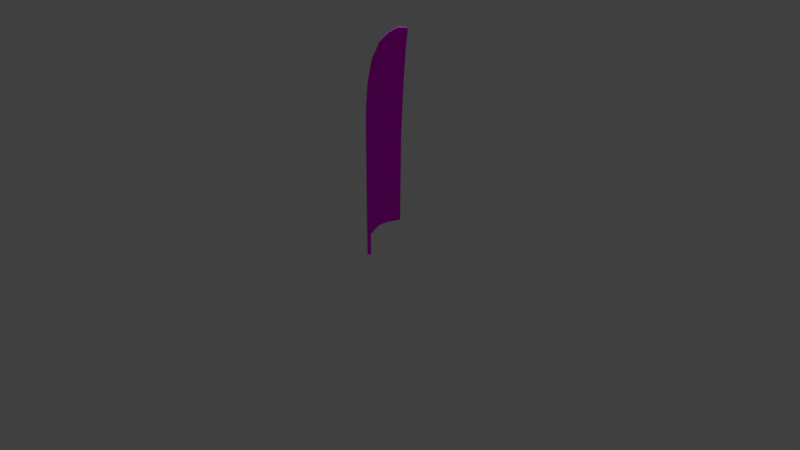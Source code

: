 # Source: flag.blend  (saved by Blender 2.79.0; exported with 4.5.12 LTS)
import bpy
from mathutils import Matrix  # noqa: F401  (used for matrix-valued properties, if any)

bpy.ops.wm.read_factory_settings(use_empty=True)
scene = bpy.context.scene
scene.name = 'Scene'

# ---- collections
col_collection_1 = bpy.data.collections.new('Collection 1'); scene.collection.children.link(col_collection_1)

# ---- images (referenced by path relative to the original .blend; pixels are not part of the script)
import os
ASSET_DIR = os.environ.get("B2B_ASSET_DIR", "")  # directory of the original .blend (textures are referenced by path, not embedded)
HERE = os.path.dirname(os.path.abspath(__file__))  # packed textures are extracted next to this script under _unpacked/

def load_image(name, relpath, width, height, colorspace="sRGB"):
    """Load a texture the original file referenced (path relative to the .blend, or extracted next to this script)."""
    p = next((c for c in (os.path.join(HERE, relpath), os.path.join(ASSET_DIR, relpath)) if relpath and os.path.exists(c)), "")
    if p:
        img = bpy.data.images.load(p, check_existing=True)
        img.name = name
    else:  # same state as the original file: an image datablock whose file is absent (Cycles renders it pink)
        img = bpy.data.images.new(name, width, height)
        img.source = "FILE"
        img.filepath = "//" + (relpath or name)
    img.colorspace_settings.name = colorspace
    return img
img_flag_uv_png = load_image('flag_uv.png', 'flag_uv.png', 1024, 1024, 'sRGB')

# ---- materials (node trees are filled in below, after node groups)
mat_material_001 = bpy.data.materials.new('Material.001')
mat_material_001.alpha_threshold = 0.0
mat_material_001.roughness = 0.5

# ---- node groups
ng_alphablend = bpy.data.node_groups.new('AlphaBlend', 'ShaderNodeTree')
_s = ng_alphablend.interface.new_socket(name='Shader', in_out='OUTPUT', socket_type='NodeSocketShader')
_s = ng_alphablend.interface.new_socket(name='Shader', in_out='INPUT', socket_type='NodeSocketShader')
_s = ng_alphablend.interface.new_socket(name='Alpha', in_out='INPUT', socket_type='NodeSocketFloat')
_s.subtype = 'FACTOR'
_s.default_value = 1.0
_s.min_value = 0.0
_s.max_value = 1.0
_N = ng_alphablend.nodes; _L = ng_alphablend.links
n0 = _N.new('ShaderNodeBsdfTransparent'); n0.name = 'Transparent BSDF'; n0.location = (-147, -61)
n1 = _N.new('NodeGroupInput'); n1.name = 'Group Input'; n1.location = (-291, 147)
n2 = _N.new('NodeGroupOutput'); n2.name = 'Group Output'; n2.location = (345, -29)
n3 = _N.new('ShaderNodeMixShader'); n3.name = 'Mix Shader'; n3.location = (137, -24)
_L.new(n0.outputs[0], n3.inputs[1])
_L.new(n3.outputs[0], n2.inputs[0])
_L.new(n1.outputs[0], n3.inputs[2])
_L.new(n1.outputs[1], n3.inputs[0])
n2.is_active_output = True
ng_emissive = bpy.data.node_groups.new('Emissive', 'ShaderNodeTree')
_s = ng_emissive.interface.new_socket(name='Emission', in_out='OUTPUT', socket_type='NodeSocketShader')
_s = ng_emissive.interface.new_socket(name='Color', in_out='INPUT', socket_type='NodeSocketColor')
_s.default_value = (0.8, 0.8, 0.8, 1.0)
_s = ng_emissive.interface.new_socket(name='Factor', in_out='INPUT', socket_type='NodeSocketColor')
_N = ng_emissive.nodes; _L = ng_emissive.links
n0 = _N.new('NodeGroupOutput'); n0.name = 'Group Output'; n0.location = (261, -8)
n1 = _N.new('NodeGroupInput'); n1.name = 'Group Input'; n1.location = (-483, 17)
n2 = _N.new('ShaderNodeMix'); n2.name = 'Mix'; n2.location = (-211, 6)
n2.data_type = 'RGBA'
n2.blend_type = 'MULTIPLY'
n2.inputs[0].default_value = 1.0
n3 = _N.new('ShaderNodeEmission'); n3.name = 'Emission'; n3.location = (6, 10)
_L.new(n3.outputs[0], n0.inputs[0])
_L.new(n2.outputs[2], n3.inputs[0])
_L.new(n1.outputs[0], n2.inputs[6])
_L.new(n1.outputs[1], n2.inputs[7])
n0.is_active_output = True
ng_alphamask = bpy.data.node_groups.new('AlphaMask', 'ShaderNodeTree')
_s = ng_alphamask.interface.new_socket(name='Shader', in_out='OUTPUT', socket_type='NodeSocketShader')
_s = ng_alphamask.interface.new_socket(name='Shader', in_out='INPUT', socket_type='NodeSocketShader')
_s = ng_alphamask.interface.new_socket(name='Alpha', in_out='INPUT', socket_type='NodeSocketFloat')
_s.default_value = 1.0
_s.min_value = 0.0
_s.max_value = 1.0
_s = ng_alphamask.interface.new_socket(name='AlphaCutoff', in_out='INPUT', socket_type='NodeSocketFloat')
_s.default_value = 0.5
_s.min_value = 0.0
_s.max_value = 1.0
_N = ng_alphamask.nodes; _L = ng_alphamask.links
n0 = _N.new('NodeGroupOutput'); n0.name = 'Group Output'; n0.location = (308, -58)
n1 = _N.new('ShaderNodeMath'); n1.name = 'Math'; n1.location = (-117, 182)
n1.operation = 'LESS_THAN'
n2 = _N.new('ShaderNodeBsdfTransparent'); n2.name = 'Transparent BSDF'; n2.location = (-124, -163)
n3 = _N.new('NodeGroupInput'); n3.name = 'Group Input'; n3.location = (-364, 23)
n4 = _N.new('ShaderNodeMixShader'); n4.name = 'Mix Shader'; n4.location = (105, -44)
_L.new(n2.outputs[0], n4.inputs[2])
_L.new(n3.outputs[0], n4.inputs[1])
_L.new(n3.outputs[1], n1.inputs[0])
_L.new(n3.outputs[2], n1.inputs[1])
_L.new(n4.outputs[0], n0.inputs[0])
_L.new(n1.outputs[0], n4.inputs[0])
n0.is_active_output = True
ng_gltf_metallic_roughness = bpy.data.node_groups.new('glTF Metallic Roughness', 'ShaderNodeTree')
_s = ng_gltf_metallic_roughness.interface.new_socket(name='Shader', in_out='OUTPUT', socket_type='NodeSocketShader')
_s = ng_gltf_metallic_roughness.interface.new_socket(name='BaseColor', in_out='INPUT', socket_type='NodeSocketColor')
_s.default_value = (1.0, 1.0, 1.0, 1.0)
_s = ng_gltf_metallic_roughness.interface.new_socket(name='BaseColorFactor', in_out='INPUT', socket_type='NodeSocketColor')
_s.default_value = (1.0, 1.0, 1.0, 1.0)
_s = ng_gltf_metallic_roughness.interface.new_socket(name='MetallicRoughness', in_out='INPUT', socket_type='NodeSocketColor')
_s.default_value = (1.0, 1.0, 1.0, 1.0)
_s = ng_gltf_metallic_roughness.interface.new_socket(name='MetallicFactor', in_out='INPUT', socket_type='NodeSocketFloat')
_s.subtype = 'FACTOR'
_s.default_value = 1.0
_s.min_value = 0.0
_s.max_value = 1.0
_s = ng_gltf_metallic_roughness.interface.new_socket(name='RoughnessFactor', in_out='INPUT', socket_type='NodeSocketFloat')
_s.subtype = 'FACTOR'
_s.default_value = 1.0
_s.min_value = 0.0
_s.max_value = 1.0
_s = ng_gltf_metallic_roughness.interface.new_socket(name='Normal', in_out='INPUT', socket_type='NodeSocketColor')
_s.default_value = (0.5, 0.5, 1.0, 1.0)
_s = ng_gltf_metallic_roughness.interface.new_socket(name='NormalScale', in_out='INPUT', socket_type='NodeSocketFloat')
_s.default_value = 1.0
_s.min_value = -1e+04
_s.max_value = 1e+04
_s = ng_gltf_metallic_roughness.interface.new_socket(name='Occlusion', in_out='INPUT', socket_type='NodeSocketColor')
_s.default_value = (1.0, 1.0, 1.0, 1.0)
_s = ng_gltf_metallic_roughness.interface.new_socket(name='OcclusionStrength', in_out='INPUT', socket_type='NodeSocketFloat')
_s.subtype = 'FACTOR'
_s.default_value = 1.0
_s.min_value = 0.0
_s.max_value = 1.0
_s = ng_gltf_metallic_roughness.interface.new_socket(name='Emissive', in_out='INPUT', socket_type='NodeSocketColor')
_s.default_value = (1.0, 1.0, 1.0, 1.0)
_s = ng_gltf_metallic_roughness.interface.new_socket(name='EmissiveFactor', in_out='INPUT', socket_type='NodeSocketColor')
_s = ng_gltf_metallic_roughness.interface.new_socket(name='Alpha', in_out='INPUT', socket_type='NodeSocketFloat')
_s.subtype = 'FACTOR'
_s.default_value = 1.0
_s.min_value = 0.0
_s.max_value = 1.0
_s = ng_gltf_metallic_roughness.interface.new_socket(name='AlphaCutoff', in_out='INPUT', socket_type='NodeSocketFloat')
_s.default_value = 0.5
_s.min_value = 0.0
_s.max_value = 1.1
_s = ng_gltf_metallic_roughness.interface.new_socket(name='AlphaMode', in_out='INPUT', socket_type='NodeSocketFloat')
_s.subtype = 'FACTOR'
_s.min_value = 0.0
_s.max_value = 1.0
_s = ng_gltf_metallic_roughness.interface.new_socket(name='DoubleSided', in_out='INPUT', socket_type='NodeSocketFloat')
_s.subtype = 'FACTOR'
_s.min_value = 0.0
_s.max_value = 1.0
_s = ng_gltf_metallic_roughness.interface.new_socket(name='Use COLOR_0', in_out='INPUT', socket_type='NodeSocketFloat')
_s.subtype = 'FACTOR'
_s.min_value = 0.0
_s.max_value = 1.0
_s = ng_gltf_metallic_roughness.interface.new_socket(name='COLOR_0', in_out='INPUT', socket_type='NodeSocketColor')
_N = ng_gltf_metallic_roughness.nodes; _L = ng_gltf_metallic_roughness.links
n0 = _N.new('NodeFrame'); n0.name = 'Frame.001'; n0.location = (-1602, -141)
n0.label = 'Final Metallic'
n0.width = 200
n1 = _N.new('NodeFrame'); n1.name = 'Frame.002'; n1.location = (-1608, -457)
n1.label = 'Final Rougness'
n1.width = 200
n2 = _N.new('NodeFrame'); n2.name = 'Frame.005'; n2.location = (-1842, 280)
n2.label = 'Final Normal'
n2.width = 1085
n3 = _N.new('NodeFrame'); n3.name = 'Frame'; n3.location = (-2631, 1036)
n3.label = 'Final Base Color'
n3.width = 993
n4 = _N.new('NodeFrame'); n4.name = 'Frame  Lambert Cook Torrance'; n4.location = (-247, 572)
n4.label = 'Frame  Lambert Cook Torrance'
n4.width = 854
n5 = _N.new('ShaderNodeAddShader'); n5.name = 'Add Shader.001'; n5.location = (1127, -151)
n6 = _N.new('ShaderNodeGroup'); n6.name = 'Group.001'; n6.location = (1448, -7)
n6.width = 224
n6.node_tree = ng_alphablend
n7 = _N.new('ShaderNodeGroup'); n7.name = 'Group.003'; n7.location = (44, -487)
n7.width = 229
n7.node_tree = ng_emissive
n8 = _N.new('ShaderNodeMath'); n8.name = 'Math'; n8.location = (30, -30)
n8.operation = 'MULTIPLY'
n8.use_clamp = True
n9 = _N.new('ShaderNodeGroup'); n9.name = 'Group.002'; n9.location = (1553, -296)
n9.width = 228
n9.node_tree = ng_alphamask
n10 = _N.new('ShaderNodeMath'); n10.name = 'Math.002'; n10.location = (1294, -207)
n10.operation = 'GREATER_THAN'
n10.use_clamp = True
n11 = _N.new('ShaderNodeMath'); n11.name = 'Math.001'; n11.location = (30, -30)
n11.operation = 'MULTIPLY'
n11.use_clamp = True
n12 = _N.new('ShaderNodeSeparateColor'); n12.name = 'Separate RGB'; n12.location = (-1989, -150)
n13 = _N.new('ShaderNodeVectorMath'); n13.name = 'Vector Math'; n13.location = (915, -164)
n13.operation = 'NORMALIZE'
n13.inputs[1].default_value = (0.5, 0.5, 0.5)
n14 = _N.new('ShaderNodeCombineXYZ'); n14.name = 'Combine XYZ'; n14.location = (713, -202)
n15 = _N.new('ShaderNodeMath'); n15.name = 'Math.004'; n15.location = (493, -211)
n15.operation = 'MULTIPLY'
n16 = _N.new('ShaderNodeMath'); n16.name = 'Math.003'; n16.location = (494, -30)
n16.operation = 'MULTIPLY'
n17 = _N.new('ShaderNodeSeparateXYZ'); n17.name = 'Separate XYZ'; n17.location = (273, -232)
n18 = _N.new('ShaderNodeNormalMap'); n18.name = 'Normal Map'; n18.location = (30, -202)
n19 = _N.new('ShaderNodeMixShader'); n19.name = 'Mix Shader.003'; n19.location = (1897, -139)
n20 = _N.new('NodeGroupOutput'); n20.name = 'Group Output'; n20.location = (2614, -154)
n21 = _N.new('ShaderNodeGroup'); n21.name = 'Group'; n21.location = (2083, -696)
n21.node_tree = ng_alphamask
n21.inputs[1].default_value = 0.0
n21.inputs[2].default_value = 0.5
n22 = _N.new('ShaderNodeMixShader'); n22.name = 'Mix Shader.001'; n22.location = (2335, -399)
n23 = _N.new('ShaderNodeMath'); n23.name = 'Math.010'; n23.location = (1867, -486)
n23.operation = 'MAXIMUM'
n23.use_clamp = True
n24 = _N.new('ShaderNodeMath'); n24.name = 'Math.009'; n24.location = (1427, -530)
n24.operation = 'GREATER_THAN'
n24.use_clamp = True
n25 = _N.new('ShaderNodeMath'); n25.name = 'Math.011'; n25.location = (1655, -683)
n25.operation = 'SUBTRACT'
n25.use_clamp = True
n25.inputs[0].default_value = 1.0
n26 = _N.new('ShaderNodeNewGeometry'); n26.name = 'Geometry'; n26.location = (1432, -730)
n27 = _N.new('ShaderNodeMix'); n27.name = 'Mix'; n27.location = (823, -274)
n27.data_type = 'RGBA'
n27.blend_type = 'MULTIPLY'
n27.clamp_result = True
n27.inputs[0].default_value = 1.0
n28 = _N.new('ShaderNodeRGB'); n28.name = 'RGB'; n28.location = (30, -30)
n28.outputs[0].default_value = (1.0, 1.0, 1.0, 1.0)
n29 = _N.new('ShaderNodeMath'); n29.name = 'Math.013'; n29.location = (179, -369)
n29.operation = 'GREATER_THAN'
n29.use_clamp = True
n29.inputs[1].default_value = 0.4
n30 = _N.new('ShaderNodeMix'); n30.name = 'Mix.001'; n30.location = (597, -309)
n30.data_type = 'RGBA'
n30.blend_type = 'MULTIPLY'
n30.clamp_result = True
n30.inputs[0].default_value = 1.0
n31 = _N.new('NodeGroupInput'); n31.name = 'Group Input'; n31.location = (-2667, -3)
n32 = _N.new('ShaderNodeMix'); n32.name = 'Mix.002'; n32.location = (358, -173)
n32.data_type = 'RGBA'
n32.blend_type = 'MULTIPLY'
n32.clamp_result = True
n33 = _N.new('ShaderNodeSeparateColor'); n33.name = 'Separate RGB.001'; n33.location = (-2102, -468)
n34 = _N.new('ShaderNodeBsdfPrincipled'); n34.name = 'Principled BSDF'; n34.location = (674, -30)
n34.width = 150
n34.distribution = 'GGX'
n34.subsurface_method = 'BURLEY'
n34.inputs[3].default_value = 1.45
n34.inputs[9].default_value = (1.0, 1.0, 1.0)
n34.inputs[13].default_value = 0.0
n34.inputs[20].default_value = 0.0
n35 = _N.new('ShaderNodeMix'); n35.name = 'Mix.003'; n35.location = (350, -33)
n35.data_type = 'RGBA'
n35.blend_type = 'MULTIPLY'
n35.clamp_result = True
n36 = _N.new('ShaderNodeCombineColor'); n36.name = 'Combine RGB'; n36.location = (30, -192)
n8.parent = n0
n11.parent = n1
n13.parent = n2
n14.parent = n2
n15.parent = n2
n16.parent = n2
n17.parent = n2
n18.parent = n2
n27.parent = n3
n28.parent = n3
n29.parent = n3
n30.parent = n3
n32.parent = n3
n34.parent = n4
n35.parent = n4
n36.parent = n4
_L.new(n7.outputs[0], n5.inputs[1])
_L.new(n31.outputs[9], n7.inputs[0])
_L.new(n31.outputs[10], n7.inputs[1])
_L.new(n5.outputs[0], n6.inputs[0])
_L.new(n31.outputs[0], n27.inputs[6])
_L.new(n31.outputs[3], n8.inputs[1])
_L.new(n31.outputs[4], n11.inputs[1])
_L.new(n5.outputs[0], n9.inputs[0])
_L.new(n31.outputs[11], n6.inputs[1])
_L.new(n31.outputs[11], n9.inputs[1])
_L.new(n31.outputs[12], n9.inputs[2])
_L.new(n6.outputs[0], n19.inputs[1])
_L.new(n9.outputs[0], n19.inputs[2])
_L.new(n31.outputs[13], n10.inputs[0])
_L.new(n10.outputs[0], n19.inputs[0])
_L.new(n14.outputs[0], n13.inputs[0])
_L.new(n31.outputs[6], n16.inputs[1])
_L.new(n17.outputs[0], n16.inputs[0])
_L.new(n16.outputs[0], n14.inputs[0])
_L.new(n17.outputs[2], n14.inputs[2])
_L.new(n15.outputs[0], n14.inputs[1])
_L.new(n17.outputs[1], n15.inputs[0])
_L.new(n31.outputs[6], n15.inputs[1])
_L.new(n31.outputs[2], n12.inputs[0])
_L.new(n18.outputs[0], n17.inputs[0])
_L.new(n31.outputs[5], n18.inputs[1])
_L.new(n31.outputs[7], n33.inputs[0])
_L.new(n12.outputs[1], n11.inputs[0])
_L.new(n12.outputs[2], n8.inputs[0])
_L.new(n31.outputs[14], n24.inputs[0])
_L.new(n22.outputs[0], n20.inputs[0])
_L.new(n19.outputs[0], n22.inputs[2])
_L.new(n21.outputs[0], n22.inputs[1])
_L.new(n24.outputs[0], n23.inputs[0])
_L.new(n23.outputs[0], n22.inputs[0])
_L.new(n25.outputs[0], n23.inputs[1])
_L.new(n26.outputs[6], n25.inputs[1])
_L.new(n31.outputs[1], n30.inputs[6])
_L.new(n30.outputs[2], n27.inputs[7])
_L.new(n28.outputs[0], n32.inputs[6])
_L.new(n32.outputs[2], n30.inputs[7])
_L.new(n31.outputs[15], n29.inputs[0])
_L.new(n29.outputs[0], n32.inputs[0])
_L.new(n31.outputs[16], n32.inputs[7])
_L.new(n13.outputs[0], n34.inputs[5])
_L.new(n8.outputs[0], n34.inputs[1])
_L.new(n11.outputs[0], n34.inputs[2])
_L.new(n27.outputs[2], n35.inputs[6])
_L.new(n35.outputs[2], n34.inputs[0])
_L.new(n34.outputs[0], n5.inputs[0])
_L.new(n33.outputs[0], n36.inputs[0])
_L.new(n33.outputs[0], n36.inputs[1])
_L.new(n33.outputs[0], n36.inputs[2])
_L.new(n36.outputs[0], n35.inputs[7])
_L.new(n31.outputs[8], n35.inputs[0])
n20.is_active_output = True

# ---- material node trees
mat_material_001.use_nodes = True; mat_material_001.node_tree.nodes.clear()
_N = mat_material_001.node_tree.nodes; _L = mat_material_001.node_tree.links
n0 = _N.new('ShaderNodeOutputMaterial'); n0.name = 'Material Output'; n0.location = (300, 300)
n1 = _N.new('ShaderNodeGroup'); n1.name = 'Group'; n1.location = (10, 300)
n1.node_tree = ng_gltf_metallic_roughness
n1.inputs[1].default_value = (1.0, 1.0, 1.0, 1.0)
n1.inputs[2].default_value = (1.0, 1.0, 1.0, 1.0)
n1.inputs[3].default_value = 0.0
n1.inputs[4].default_value = 0.8031
n1.inputs[5].default_value = (0.5, 0.5, 1.0, 1.0)
n1.inputs[6].default_value = 1.0
n1.inputs[7].default_value = (1.0, 1.0, 1.0, 1.0)
n1.inputs[8].default_value = 1.0
n1.inputs[9].default_value = (1.0, 1.0, 1.0, 1.0)
n1.inputs[10].default_value = (0.0, 0.0, 0.0, 1.0)
n1.inputs[11].default_value = 1.0
n1.inputs[12].default_value = 0.5
n1.inputs[13].default_value = 0.0
n1.inputs[14].default_value = 0.0
n1.inputs[15].default_value = 0.0
n1.inputs[16].default_value = (0.0, 0.0, 0.0, 1.0)
n2 = _N.new('ShaderNodeTexImage'); n2.name = 'Image Texture'; n2.location = (-180, 300)
n2.width = 140
n2.image = img_flag_uv_png
_L.new(n1.outputs[0], n0.inputs[0])
_L.new(n2.outputs[0], n1.inputs[0])
n0.is_active_output = True

# ---- world
world_world = bpy.data.worlds.new('World'); scene.world = world_world
world_world.color = (0.05088, 0.05088, 0.05088)
world_world.use_sun_shadow = False
world_world.sun_shadow_jitter_overblur = 0.0
world_world.cycles.sampling_method = 'MANUAL'

# ---- cameras
cam_camera = bpy.data.cameras.new('Camera')
cam_camera.clip_end = 100.0
cam_camera.lens = 35.0
cam_camera.sensor_width = 32.0
cam_camera.sensor_height = 18.0
cam_camera.ortho_scale = 7.314
cam_camera.dof.focus_distance = 0.0

# ---- lights
light_lamp = bpy.data.lights.new('Lamp', 'POINT')
light_lamp.transmission_factor = 0.0
light_lamp.cutoff_distance = 30.0
light_lamp.energy = 100.0
light_lamp.shadow_buffer_clip_start = 1.001
light_lamp.shadow_soft_size = 0.1
light_lamp.shadow_maximum_resolution = 0.006
light_lamp.use_absolute_resolution = True

# ---- meshes
me_cylinder_002 = bpy.data.meshes.new('Cylinder.002')
me_cylinder_002.from_pydata([(0.001326, 0.02695, -2.375e-07), (0.001326, 0.02695, 0.2859), (0.01602, 0.02217, -2.375e-07), (0.01602, 0.02217, 0.2859), (0.0251, 0.009673, -2.375e-07), (0.0251, 0.009673, 0.2859), (0.0251, -0.005778, -2.375e-07), (0.0251, -0.005778, 0.2859), (0.01602, -0.01828, -2.375e-07), (0.01602, -0.01828, 0.2859), (0.001326, -0.02305, -2.375e-07), (0.001326, -0.02305, 0.2859), (-0.01337, -0.01828, -2.375e-07), (-0.01337, -0.01828, 0.2859), (-0.02245, -0.005778, -2.375e-07), (-0.02245, -0.005778, 0.2859), (-0.02245, 0.009673, -2.375e-07), (-0.02245, 0.009673, 0.2859), (-0.01337, 0.02217, -2.375e-07), (-0.01337, 0.02217, 0.2859), (0.02883, 0.02217, 1.767), (0.01415, 0.02695, 1.768), (0.03791, 0.009673, 1.767), (0.03791, -0.005778, 1.767), (0.02883, -0.01828, 1.767), (0.01415, -0.02305, 1.768), (-0.0005269, -0.01828, 1.768), (-0.0096, -0.005778, 1.769), (-0.0096, 0.009673, 1.769), (-0.0005269, 0.02217, 1.768), (0.03865, 0.02217, 1.993), (0.02398, 0.02695, 1.994), (0.04772, 0.009673, 1.993), (0.04772, -0.005778, 1.993), (0.03865, -0.01828, 1.993), (0.02398, -0.02305, 1.994), (0.009299, -0.01828, 1.995), (0.0002276, -0.005778, 1.995), (0.0002276, 0.009673, 1.995), (0.009299, 0.02217, 1.995), (0.07277, 0.02217, 2.291), (0.05819, 0.02695, 2.292), (0.08178, 0.009673, 2.29), (0.08178, -0.005778, 2.29), (0.07277, -0.01828, 2.291), (0.05819, -0.02305, 2.292), (0.04361, -0.01828, 2.294), (0.0346, -0.005778, 2.295), (0.0346, 0.009673, 2.295), (0.04361, 0.02217, 2.294), (0.153, 0.02217, 2.575), (0.1396, 0.02695, 2.581), (0.1613, 0.009673, 2.571), (0.1613, -0.005778, 2.571), (0.153, -0.01828, 2.575), (0.1396, -0.02305, 2.581), (0.1262, -0.01828, 2.587), (0.118, -0.005778, 2.591), (0.118, 0.009673, 2.591), (0.1262, 0.02217, 2.587), (0.271, 0.01946, 2.788), (0.2608, 0.0236, 2.795), (0.2772, 0.008638, 2.783), (0.2772, -0.004743, 2.783), (0.271, -0.01557, 2.788), (0.2608, -0.0197, 2.795), (0.2507, -0.01557, 2.803), (0.2444, -0.004743, 2.808), (0.2444, 0.008638, 2.808), (0.2507, 0.01946, 2.803), (0.4146, 0.01734, 2.921), (0.4076, 0.02098, 2.929), (0.419, 0.007828, 2.915), (0.419, -0.003934, 2.915), (0.4146, -0.01345, 2.921), (0.4076, -0.01708, 2.929), (0.4006, -0.01345, 2.938), (0.3962, -0.003934, 2.943), (0.3962, 0.007828, 2.943), (0.4006, 0.01734, 2.938), (0.5607, 0.01429, 3.005), (0.5566, 0.01721, 3.013), (0.5632, 0.006662, 3.0), (0.5632, -0.002768, 3.0), (0.5607, -0.0104, 3.005), (0.5566, -0.01331, 3.013), (0.5525, -0.0104, 3.021), (0.55, -0.002768, 3.026), (0.55, 0.006662, 3.026), (0.5525, 0.01429, 3.021), (0.6974, 0.008113, 3.035), (0.6973, 0.009569, 3.04), (0.6975, 0.004302, 3.032), (0.6975, -0.0004081, 3.032), (0.6974, -0.004219, 3.035), (0.6973, -0.005674, 3.04), (0.6972, -0.004219, 3.044), (0.6971, -0.0004081, 3.047), (0.6971, 0.004302, 3.047), (0.6972, 0.008113, 3.044), (0.5977, -0.005778, 1.952), (0.5977, 0.009673, 1.952), (0.6129, -0.005778, 2.228), (0.6129, 0.009673, 2.228), (0.624, -0.005778, 2.358), (0.624, 0.009673, 2.358), (0.6366, -0.004743, 2.516), (0.6366, 0.008638, 2.516), (0.6492, -0.003934, 2.649), (0.6492, 0.007828, 2.649), (0.6647, -0.002768, 2.805), (0.6647, 0.006662, 2.805), (0.4322, -0.005778, 1.964), (0.5809, -0.003934, 2.728), (0.53, -0.004743, 2.595), (0.6346, 0.006662, 2.863), (0.4553, -0.005778, 2.246), (0.4322, 0.009673, 1.964), (0.53, 0.008638, 2.595), (0.4868, 0.009673, 2.421), (0.4553, 0.009673, 2.246), (0.6346, -0.002768, 2.863), (0.5809, 0.007828, 2.728), (0.4868, -0.005778, 2.421), (0.4988, -0.003934, 2.823), (0.5984, 0.006662, 2.933), (0.6814, 0.005465, 2.921), (0.6814, -0.00157, 2.921), (0.2658, -0.005778, 2.268), (0.3216, 0.009673, 2.497), (0.2658, 0.009673, 2.268), (0.4988, 0.007828, 2.823), (0.3216, -0.005778, 2.497), (0.2371, -0.005778, 1.978), (0.5871, 0.009562, 1.747), (0.4017, -0.004743, 2.69), (0.2371, 0.009673, 1.978), (0.4017, 0.008638, 2.69), (0.5984, -0.002768, 2.933), (0.001326, 0.02695, -2.375e-07), (0.01602, 0.02217, -2.375e-07), (0.0251, 0.009673, -2.375e-07), (0.0251, -0.005778, -2.375e-07), (0.01602, -0.01828, -2.375e-07), (0.001326, -0.02305, -2.375e-07), (-0.01337, -0.01828, -2.375e-07), (-0.02245, -0.005778, -2.375e-07), (-0.02245, 0.009673, -2.375e-07), (-0.01337, 0.02217, -2.375e-07), (0.04772, 0.009673, 1.993), (0.03791, 0.009673, 1.767), (0.5871, -0.005889, 1.747), (0.04772, -0.005778, 1.993), (0.03791, -0.005778, 1.767), (0.5711, 0.009562, 0.6912), (0.08178, 0.009673, 2.29), (0.08178, -0.005778, 2.29), (0.1613, 0.009673, 2.571), (0.1613, -0.005778, 2.571), (0.2772, -0.004743, 2.783), (0.2772, 0.008638, 2.783), (0.419, -0.003934, 2.915), (0.419, 0.007828, 2.915), (0.6814, 0.005465, 2.921), (0.6975, 0.004302, 3.032), (0.6975, 0.004302, 3.032), (0.5632, -0.002768, 3.0), (0.5632, 0.006662, 3.0), (0.6974, 0.008113, 3.035), (0.6973, 0.009569, 3.04), (0.6973, 0.009569, 3.04), (0.6974, -0.004219, 3.035), (0.6975, -0.0004081, 3.032), (0.6975, -0.0004081, 3.032), (0.6973, -0.005674, 3.04), (0.6973, -0.005674, 3.04), (0.6972, -0.004219, 3.044), (0.6971, -0.0004081, 3.047), (0.6971, 0.004302, 3.047), (0.6972, 0.008113, 3.044), (0.5977, 0.009673, 1.952), (0.5977, -0.005778, 1.952), (0.6129, 0.009673, 2.228), (0.6129, -0.005778, 2.228), (0.624, 0.009673, 2.358), (0.624, -0.005778, 2.358), (0.6366, -0.004743, 2.516), (0.6366, 0.008638, 2.516), (0.6492, -0.003934, 2.649), (0.6492, 0.007828, 2.649), (0.6647, -0.002768, 2.805), (0.6647, 0.006662, 2.805), (0.6814, -0.00157, 2.921), (0.5711, -0.005889, 0.6912), (0.4179, 0.009595, 1.749), (0.3605, 0.009595, 0.5864), (0.4179, -0.005856, 1.749), (0.3605, -0.005856, 0.5864), (0.2252, 0.009634, 1.758), (0.2252, -0.005817, 1.758), (0.1929, 0.009634, 0.4791), (0.1929, -0.005817, 0.4791)], [], [(139, 1, 3, 140), (140, 3, 5, 141), (141, 5, 7, 142), (142, 7, 9, 143), (143, 9, 11, 144), (144, 11, 13, 145), (145, 13, 15, 146), (146, 15, 17, 147), (13, 11, 25, 26), (147, 17, 19, 148), (148, 19, 1, 139), (0, 2, 4, 6, 8, 10, 12, 14, 16, 18), (150, 20, 30, 149), (11, 9, 24, 25), (9, 7, 153, 24), (3, 1, 21, 20), (120, 119, 105, 103), (5, 3, 20, 150), (1, 19, 29, 21), (19, 17, 28, 29), (17, 15, 27, 28), (15, 13, 26, 27), (36, 35, 45, 46), (29, 28, 38, 39), (26, 25, 35, 36), (119, 118, 107, 105), (21, 29, 39, 31), (27, 26, 36, 37), (24, 153, 152, 34), (20, 21, 31, 30), (28, 27, 37, 38), (25, 24, 34, 35), (194, 117, 101, 134), (163, 164, 172, 127), (31, 39, 49, 41), (37, 36, 46, 47), (34, 152, 156, 44), (30, 31, 41, 40), (38, 37, 47, 48), (35, 34, 44, 45), (149, 30, 40, 155), (39, 38, 48, 49), (51, 59, 69, 61), (41, 49, 59, 51), (47, 46, 56, 57), (44, 156, 158, 54), (40, 41, 51, 50), (48, 47, 57, 58), (45, 44, 54, 55), (155, 40, 50, 157), (49, 48, 58, 59), (46, 45, 55, 56), (67, 66, 76, 77), (57, 56, 66, 67), (54, 158, 159, 64), (50, 51, 61, 60), (58, 57, 67, 68), (55, 54, 64, 65), (157, 50, 60, 160), (59, 58, 68, 69), (56, 55, 65, 66), (116, 112, 181, 102), (74, 73, 166, 84), (64, 159, 73, 74), (60, 61, 71, 70), (68, 67, 77, 78), (65, 64, 74, 75), (160, 60, 70, 162), (69, 68, 78, 79), (66, 65, 75, 76), (61, 69, 79, 71), (80, 81, 169, 168), (70, 71, 81, 80), (78, 77, 87, 88), (75, 74, 84, 85), (162, 70, 80, 82), (79, 78, 88, 89), (76, 75, 85, 86), (113, 114, 186, 108), (71, 79, 89, 81), (77, 76, 86, 87), (90, 170, 179, 178, 177, 176, 174, 171, 172, 164), (88, 87, 97, 98), (85, 84, 94, 175), (82, 80, 168, 165), (89, 88, 98, 99), (86, 85, 95, 96), (138, 121, 110, 192), (81, 89, 99, 91), (87, 86, 96, 97), (84, 166, 173, 94), (151, 134, 180, 100), (183, 182, 184, 185), (100, 180, 182, 183), (185, 184, 187, 106), (106, 187, 189, 188), (188, 189, 191, 190), (122, 115, 111, 109), (121, 113, 108, 110), (123, 116, 102, 104), (114, 123, 104, 186), (112, 196, 151, 181), (118, 122, 109, 107), (117, 120, 103, 101), (125, 126, 111, 115), (136, 130, 120, 117), (137, 131, 122, 118), (133, 199, 196, 112), (135, 132, 123, 114), (132, 128, 116, 123), (138, 124, 113, 121), (131, 125, 115, 122), (124, 135, 114, 113), (128, 133, 112, 116), (198, 136, 117, 194), (129, 137, 118, 119), (130, 129, 119, 120), (42, 52, 129, 130), (52, 62, 137, 129), (22, 32, 136, 198), (43, 33, 133, 128), (161, 63, 135, 124), (72, 167, 125, 131), (83, 161, 124, 138), (53, 43, 128, 132), (63, 53, 132, 135), (196, 197, 193, 151), (33, 23, 199, 133), (62, 72, 131, 137), (32, 42, 130, 136), (167, 92, 126, 125), (83, 138, 192, 93), (191, 163, 127, 190), (197, 195, 154, 193), (154, 134, 151, 193), (195, 194, 134, 154), (200, 198, 194, 195), (201, 200, 195, 197), (199, 201, 197, 196), (153, 7, 201, 199), (7, 5, 200, 201), (5, 150, 198, 200)])
me_cylinder_002.polygons.foreach_set('use_smooth', [True] * 142)
_uv = me_cylinder_002.uv_layers.new(name='UVMap')
_uv.uv.foreach_set('vector', [0.378, -0.0006325, 0.3784, 0.1134, 0.3723, 0.1134, 0.3718, -0.0006042, 0.3718, -0.0006042, 0.3723, 0.1134, 0.3662, 0.1135, 0.3657, -0.0005765, 0.4273, -0.0008363, 0.4276, 0.1134, 0.4214, 0.1134, 0.4211, -0.000821, 0.4211, -0.000821, 0.4214, 0.1134, 0.4153, 0.1134, 0.415, -0.0008057, 0.415, -0.0008057, 0.4153, 0.1134, 0.4091, 0.1134, 0.4088, -0.0007763, 0.4088, -0.0007763, 0.4091, 0.1134, 0.403, 0.1134, 0.4026, -0.0007472, 0.4026, -0.0007472, 0.403, 0.1134, 0.3969, 0.1134, 0.3965, -0.0007182, 0.3965, -0.0007182, 0.3969, 0.1134, 0.3907, 0.1134, 0.3903, -0.0006896, 0.403, 0.1134, 0.4091, 0.1134, 0.4091, 0.4633, 0.4031, 0.4633, 0.3903, -0.0006896, 0.3907, 0.1134, 0.3846, 0.1134, 0.3841, -0.000661, 0.3841, -0.000661, 0.3846, 0.1134, 0.3784, 0.1134, 0.378, -0.0006325, 0.2373, 0.8546, 0.2343, 0.8587, 0.2295, 0.8603, 0.2246, 0.8587, 0.2216, 0.8546, 0.2216, 0.8495, 0.2246, 0.8453, 0.2295, 0.8438, 0.2343, 0.8453, 0.2373, 0.8495, 0.3672, 0.4632, 0.3732, 0.4632, 0.3742, 0.5491, 0.3685, 0.5493, 0.4091, 0.1134, 0.4153, 0.1134, 0.415, 0.4632, 0.4091, 0.4633, 0.4153, 0.1134, 0.4214, 0.1134, 0.421, 0.4632, 0.415, 0.4632, 0.3723, 0.1134, 0.3784, 0.1134, 0.3792, 0.4633, 0.3732, 0.4632, 0.1229, 0.6623, 0.1171, 0.7208, 0.1665, 0.713, 0.1746, 0.6706, 0.3662, 0.1135, 0.3723, 0.1134, 0.3732, 0.4632, 0.3672, 0.4632, 0.3784, 0.1134, 0.3846, 0.1134, 0.3852, 0.4633, 0.3792, 0.4633, 0.3846, 0.1134, 0.3907, 0.1134, 0.3911, 0.4633, 0.3852, 0.4633, 0.3907, 0.1134, 0.3969, 0.1134, 0.3971, 0.4634, 0.3911, 0.4633, 0.3969, 0.1134, 0.403, 0.1134, 0.4031, 0.4633, 0.3971, 0.4634, 0.4027, 0.5488, 0.4084, 0.5489, 0.4075, 0.6564, 0.4022, 0.6561, 0.3852, 0.4633, 0.3911, 0.4633, 0.3913, 0.5486, 0.3856, 0.5487, 0.4031, 0.4633, 0.4091, 0.4633, 0.4084, 0.5489, 0.4027, 0.5488, 0.1171, 0.7208, 0.1153, 0.78, 0.1563, 0.7643, 0.1665, 0.713, 0.3792, 0.4633, 0.3852, 0.4633, 0.3856, 0.5487, 0.3799, 0.5489, 0.3971, 0.4634, 0.4031, 0.4633, 0.4027, 0.5488, 0.397, 0.5487, 0.415, 0.4632, 0.421, 0.4632, 0.4198, 0.5494, 0.4141, 0.5492, 0.3732, 0.4632, 0.3792, 0.4633, 0.3799, 0.5489, 0.3742, 0.5491, 0.3911, 0.4633, 0.3971, 0.4634, 0.397, 0.5487, 0.3913, 0.5486, 0.4091, 0.4633, 0.415, 0.4632, 0.4141, 0.5492, 0.4084, 0.5489, 0.1556, 0.5009, 0.1408, 0.5704, 0.1946, 0.5814, 0.2096, 0.5154, 0.3286, 0.9497, 0.3282, 0.9882, 0.3266, 0.9882, 0.3262, 0.9497, 0.3799, 0.5489, 0.3856, 0.5487, 0.3862, 0.656, 0.3809, 0.6564, 0.397, 0.5487, 0.4027, 0.5488, 0.4022, 0.6561, 0.3969, 0.6559, 0.4141, 0.5492, 0.4198, 0.5494, 0.4182, 0.6572, 0.4129, 0.6569, 0.3742, 0.5491, 0.3799, 0.5489, 0.3809, 0.6564, 0.3756, 0.6568, 0.3913, 0.5486, 0.397, 0.5487, 0.3969, 0.6559, 0.3915, 0.6558, 0.4084, 0.5489, 0.4141, 0.5492, 0.4129, 0.6569, 0.4075, 0.6564, 0.3685, 0.5493, 0.3742, 0.5491, 0.3756, 0.6568, 0.3702, 0.657, 0.3856, 0.5487, 0.3913, 0.5486, 0.3915, 0.6558, 0.3862, 0.656, 0.3817, 0.7561, 0.3866, 0.7561, 0.386, 0.8338, 0.3818, 0.834, 0.3809, 0.6564, 0.3862, 0.656, 0.3866, 0.7561, 0.3817, 0.7561, 0.3969, 0.6559, 0.4022, 0.6561, 0.4015, 0.7568, 0.3966, 0.7566, 0.4129, 0.6569, 0.4182, 0.6572, 0.4165, 0.7569, 0.4114, 0.7567, 0.3756, 0.6568, 0.3809, 0.6564, 0.3817, 0.7561, 0.3767, 0.7559, 0.3915, 0.6558, 0.3969, 0.6559, 0.3966, 0.7566, 0.3916, 0.7564, 0.4075, 0.6564, 0.4129, 0.6569, 0.4114, 0.7567, 0.4065, 0.7567, 0.3702, 0.657, 0.3756, 0.6568, 0.3767, 0.7559, 0.3717, 0.7558, 0.3862, 0.656, 0.3915, 0.6558, 0.3916, 0.7564, 0.3866, 0.7561, 0.4022, 0.6561, 0.4075, 0.6564, 0.4065, 0.7567, 0.4015, 0.7568, 0.3943, 0.8344, 0.3984, 0.8347, 0.3964, 0.8964, 0.3927, 0.8962, 0.3966, 0.7566, 0.4015, 0.7568, 0.3984, 0.8347, 0.3943, 0.8344, 0.4114, 0.7567, 0.4165, 0.7569, 0.411, 0.8357, 0.4068, 0.8353, 0.3767, 0.7559, 0.3817, 0.7561, 0.3818, 0.834, 0.3776, 0.834, 0.3916, 0.7564, 0.3966, 0.7566, 0.3943, 0.8344, 0.3901, 0.8341, 0.4065, 0.7567, 0.4114, 0.7567, 0.4068, 0.8353, 0.4026, 0.8349, 0.3717, 0.7558, 0.3767, 0.7559, 0.3776, 0.834, 0.3734, 0.8341, 0.3866, 0.7561, 0.3916, 0.7564, 0.3901, 0.8341, 0.386, 0.8338, 0.4015, 0.7568, 0.4065, 0.7567, 0.4026, 0.8349, 0.3984, 0.8347, 0.1229, 0.6623, 0.1409, 0.5704, 0.1946, 0.5814, 0.1746, 0.6706, 0.4037, 0.8972, 0.4074, 0.8975, 0.4031, 0.9512, 0.4001, 0.9512, 0.4068, 0.8353, 0.411, 0.8357, 0.4074, 0.8975, 0.4037, 0.8972, 0.3776, 0.834, 0.3818, 0.834, 0.3816, 0.8963, 0.3779, 0.8965, 0.3901, 0.8341, 0.3943, 0.8344, 0.3927, 0.8962, 0.389, 0.896, 0.4026, 0.8349, 0.4068, 0.8353, 0.4037, 0.8972, 0.4001, 0.8967, 0.3734, 0.8341, 0.3776, 0.834, 0.3779, 0.8965, 0.3742, 0.8967, 0.386, 0.8338, 0.3901, 0.8341, 0.389, 0.896, 0.3853, 0.8961, 0.3984, 0.8347, 0.4026, 0.8349, 0.4001, 0.8967, 0.3964, 0.8964, 0.3818, 0.834, 0.386, 0.8338, 0.3853, 0.8961, 0.3816, 0.8963, 0.379, 0.9502, 0.382, 0.9502, 0.3684, 0.994, 0.3671, 0.9934, 0.3779, 0.8965, 0.3816, 0.8963, 0.382, 0.9502, 0.379, 0.9502, 0.389, 0.896, 0.3927, 0.8962, 0.3911, 0.9502, 0.388, 0.9499, 0.4001, 0.8967, 0.4037, 0.8972, 0.4001, 0.9512, 0.3971, 0.9511, 0.3742, 0.8967, 0.3779, 0.8965, 0.379, 0.9502, 0.376, 0.95, 0.3853, 0.8961, 0.389, 0.896, 0.388, 0.9499, 0.385, 0.9498, 0.3964, 0.8964, 0.4001, 0.8967, 0.3971, 0.9511, 0.3941, 0.9507, 0.1196, 0.8268, 0.1153, 0.78, 0.1563, 0.7643, 0.1484, 0.8078, 0.3816, 0.8963, 0.3853, 0.8961, 0.385, 0.9498, 0.382, 0.9502, 0.3927, 0.8962, 0.3964, 0.8964, 0.3941, 0.9507, 0.3911, 0.9502, 0.2262, 0.8615, 0.2267, 0.863, 0.2262, 0.8645, 0.2249, 0.8654, 0.2234, 0.8654, 0.2221, 0.8645, 0.2216, 0.863, 0.2221, 0.8615, 0.2234, 0.8606, 0.2249, 0.8606, 0.388, 0.9499, 0.3911, 0.9502, 0.3892, 0.9989, 0.3876, 0.9988, 0.3971, 0.9511, 0.4001, 0.9512, 0.4119, 0.9937, 0.4106, 0.9943, 0.376, 0.95, 0.379, 0.9502, 0.3671, 0.9934, 0.3657, 0.9929, 0.385, 0.9498, 0.388, 0.9499, 0.3876, 0.9988, 0.386, 0.9987, 0.3941, 0.9507, 0.3971, 0.9511, 0.3924, 0.9987, 0.3908, 0.9988, 0.1067, 0.8936, 0.1245, 0.8747, 0.1392, 0.8591, 0.1342, 0.8972, 0.382, 0.9502, 0.385, 0.9498, 0.386, 0.9987, 0.3844, 0.9985, 0.3911, 0.9502, 0.3941, 0.9507, 0.3908, 0.9988, 0.3892, 0.9989, 0.4001, 0.9512, 0.4031, 0.9512, 0.4133, 0.9932, 0.4119, 0.9937, 0.3243, 0.5481, 0.3296, 0.5481, 0.3297, 0.6179, 0.3245, 0.6179, 0.3245, 0.7122, 0.3298, 0.7122, 0.3298, 0.7568, 0.3246, 0.7568, 0.3245, 0.6179, 0.3297, 0.6179, 0.3298, 0.7122, 0.3245, 0.7122, 0.3246, 0.7568, 0.3298, 0.7568, 0.3295, 0.8107, 0.325, 0.8107, 0.325, 0.8107, 0.3295, 0.8107, 0.3293, 0.8563, 0.3253, 0.8563, 0.3253, 0.8563, 0.3293, 0.8563, 0.329, 0.91, 0.3257, 0.91, 0.1196, 0.8268, 0.1244, 0.8747, 0.1392, 0.8591, 0.1484, 0.8078, 0.1245, 0.8747, 0.1196, 0.8268, 0.1484, 0.8078, 0.1392, 0.8591, 0.1171, 0.7208, 0.1229, 0.6623, 0.1746, 0.6706, 0.1665, 0.713, 0.1153, 0.78, 0.1171, 0.7208, 0.1665, 0.713, 0.1563, 0.7643, 0.1409, 0.5704, 0.1556, 0.5009, 0.2096, 0.5154, 0.1946, 0.5814, 0.1153, 0.78, 0.1196, 0.8268, 0.1484, 0.8078, 0.1563, 0.7643, 0.1408, 0.5704, 0.1229, 0.6623, 0.1746, 0.6706, 0.1946, 0.5814, 0.1067, 0.8936, 0.1342, 0.8972, 0.1392, 0.8591, 0.1244, 0.8747, 0.07746, 0.5576, 0.06057, 0.6523, 0.1229, 0.6623, 0.1408, 0.5704, 0.0659, 0.7988, 0.08486, 0.8497, 0.1196, 0.8268, 0.1153, 0.78, 0.07748, 0.5576, 0.09349, 0.4864, 0.1556, 0.5009, 0.1409, 0.5704, 0.06592, 0.7988, 0.05777, 0.7302, 0.1171, 0.7208, 0.1153, 0.78, 0.05777, 0.7302, 0.06059, 0.6523, 0.1229, 0.6623, 0.1171, 0.7208, 0.1067, 0.8936, 0.08488, 0.8497, 0.1196, 0.8268, 0.1245, 0.8747, 0.08486, 0.8497, 0.1067, 0.8936, 0.1244, 0.8747, 0.1196, 0.8268, 0.08488, 0.8497, 0.06592, 0.7988, 0.1153, 0.78, 0.1196, 0.8268, 0.06059, 0.6523, 0.07748, 0.5576, 0.1409, 0.5704, 0.1229, 0.6623, 0.09347, 0.4864, 0.07746, 0.5576, 0.1408, 0.5704, 0.1556, 0.5009, 0.05775, 0.7302, 0.0659, 0.7988, 0.1153, 0.78, 0.1171, 0.7208, 0.06057, 0.6523, 0.05775, 0.7302, 0.1171, 0.7208, 0.1229, 0.6623, 0.0001205, 0.6426, 0.0001205, 0.7393, 0.05775, 0.7302, 0.06057, 0.6523, 0.0001205, 0.7393, 0.01798, 0.8171, 0.0659, 0.7988, 0.05775, 0.7302, 0.03312, 0.4723, 0.01595, 0.5451, 0.07746, 0.5576, 0.09347, 0.4864, 0.0001408, 0.6426, 0.01597, 0.5451, 0.07748, 0.5576, 0.06059, 0.6523, 0.0512, 0.872, 0.018, 0.8171, 0.06592, 0.7988, 0.08488, 0.8497, 0.05119, 0.872, 0.08943, 0.9119, 0.1067, 0.8936, 0.08486, 0.8497, 0.08945, 0.9119, 0.0512, 0.872, 0.08488, 0.8497, 0.1067, 0.8936, 0.0001402, 0.7393, 0.0001408, 0.6426, 0.06059, 0.6523, 0.05777, 0.7302, 0.018, 0.8171, 0.0001402, 0.7393, 0.05777, 0.7302, 0.06592, 0.7988, 0.1556, 0.5009, 0.2417, 0.1259, 0.2993, 0.1781, 0.2096, 0.5154, 0.01597, 0.5451, 0.03314, 0.4723, 0.09349, 0.4864, 0.07748, 0.5576, 0.01798, 0.8171, 0.05119, 0.872, 0.08486, 0.8497, 0.0659, 0.7988, 0.01595, 0.5451, 0.0001205, 0.6426, 0.06057, 0.6523, 0.07746, 0.5576, 0.08943, 0.9119, 0.1293, 0.9342, 0.1342, 0.8972, 0.1067, 0.8936, 0.08945, 0.9119, 0.1067, 0.8936, 0.1342, 0.8972, 0.1293, 0.9342, 0.329, 0.91, 0.3286, 0.9497, 0.3262, 0.9497, 0.3257, 0.91, 0.3248, 0.166, 0.3301, 0.166, 0.3301, 0.2462, 0.3248, 0.2462, 0.3301, 0.2462, 0.3296, 0.5481, 0.3243, 0.5481, 0.3248, 0.2462, 0.2417, 0.1259, 0.1556, 0.5009, 0.2096, 0.5154, 0.2993, 0.1781, 0.198, 0.07666, 0.09347, 0.4864, 0.1556, 0.5009, 0.2417, 0.1259, 0.3247, 0.09814, 0.33, 0.09814, 0.3301, 0.166, 0.3248, 0.166, 0.09349, 0.4864, 0.1981, 0.07666, 0.2417, 0.1259, 0.1556, 0.5009, 0.03314, 0.4723, 0.162, 0.0001402, 0.1981, 0.07666, 0.09349, 0.4864, 0.3247, 0.01089, 0.3299, 0.01088, 0.33, 0.09814, 0.3247, 0.09814, 0.162, 0.0001402, 0.03312, 0.4723, 0.09347, 0.4864, 0.198, 0.07666])
me_cylinder_002.materials.append(mat_material_001)
me_cylinder_002.use_remesh_preserve_volume = False
me_cylinder_002.use_remesh_preserve_attributes = False
me_cylinder_002.use_mirror_vertex_groups = False
me_cylinder_002.update()

# ---- objects
ob_cylinder = bpy.data.objects.new('Cylinder', me_cylinder_002)
ob_lamp = bpy.data.objects.new('Lamp', light_lamp)
ob_camera = bpy.data.objects.new('Camera', cam_camera)

# ---- transforms, parenting, visibility, modifiers, constraints
ob_cylinder.location = (0.0, 0.0, 0.0)
ob_cylinder.lineart.crease_threshold = 0.0
_m = ob_cylinder.modifiers.new('EdgeSplit', 'EDGE_SPLIT')
_m.split_angle = 0.6336
ob_lamp.location = (0.1766, 0.6863, 4.322)
ob_lamp.rotation_euler = (0.6503, 0.05522, 1.866)
ob_lamp.lock_rotations_4d = False
ob_lamp.empty_display_type = 'ARROWS'
ob_lamp.color = (0.0, 0.0, 0.0, 0.0)
ob_lamp.lineart.crease_threshold = 0.0
ob_camera.location = (7.481, -6.508, 5.344)
ob_camera.rotation_euler = (1.109, 0.0, 0.8149)
ob_camera.lock_rotations_4d = False
ob_camera.empty_display_type = 'ARROWS'
ob_camera.color = (0.0, 0.0, 0.0, 0.0)
ob_camera.display_type = 'WIRE'
ob_camera.lineart.crease_threshold = 0.0

# ---- collection membership
col_collection_1.objects.link(ob_cylinder)
col_collection_1.objects.link(ob_lamp)
col_collection_1.objects.link(ob_camera)

# ---- scene / render settings (as saved in the file)
scene.camera = ob_camera
scene.frame_start = 1; scene.frame_end = 250; scene.frame_set(1)
scene.render.engine = 'CYCLES'
scene.render.resolution_percentage = 50
scene.render.dither_intensity = 0.0
scene.cycles.use_denoising = False
scene.cycles.samples = 128
scene.cycles.sampling_pattern = 'TABULATED_SOBOL'
scene.cycles.use_adaptive_sampling = False
scene.cycles.use_light_tree = False
scene.cycles.blur_glossy = 0.0
scene.cycles.sample_clamp_indirect = 0.0
scene.view_settings.view_transform = 'Standard'
bpy.context.view_layer.update()
